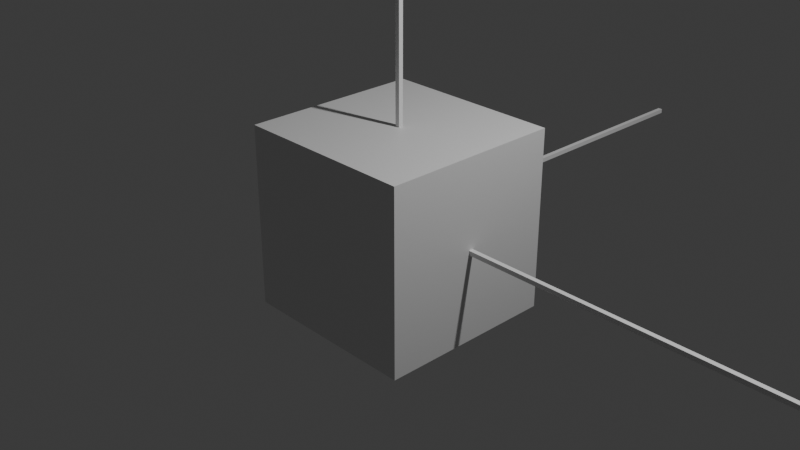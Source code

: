 # Source: grid_origin_test.blend  (saved by Blender 5.3.31; exported with 4.5.12 LTS)
import bpy
from mathutils import Matrix  # noqa: F401  (used for matrix-valued properties, if any)

bpy.ops.wm.read_factory_settings(use_empty=True)
scene = bpy.context.scene
scene.name = 'Scene'

# ---- collections
col_collection = bpy.data.collections.new('Collection'); scene.collection.children.link(col_collection)

# ---- materials (node trees are filled in below, after node groups)
mat_material = bpy.data.materials.new('Material')
mat_material.alpha_threshold = 0.0
mat_material.use_backface_culling_lightprobe_volume = False
mat_material.roughness = 0.5
mat_material.line_color = (0.0, 0.0, 0.0, 1.0)

# ---- material node trees
mat_material.use_nodes = True; mat_material.node_tree.nodes.clear()
_N = mat_material.node_tree.nodes; _L = mat_material.node_tree.links
n0 = _N.new('ShaderNodeOutputMaterial'); n0.name = 'Material Output'; n0.location = (200, 100)
n1 = _N.new('ShaderNodeBsdfPrincipled'); n1.name = 'Principled BSDF'; n1.location = (-200, 100)
n1.inputs[10].default_value = 0.005
_L.new(n1.outputs[0], n0.inputs[0])
n0.is_active_output = True

# ---- world
world_world = bpy.data.worlds.new('World'); scene.world = world_world
world_world.use_nodes = True; world_world.node_tree.nodes.clear()
_N = world_world.node_tree.nodes; _L = world_world.node_tree.links
n0 = _N.new('ShaderNodeOutputWorld'); n0.name = 'World Output'; n0.location = (200, 100)
n1 = _N.new('ShaderNodeBackground'); n1.name = 'Background'; n1.location = (-200, 100)
n1.inputs[0].default_value = (0.05088, 0.05088, 0.05088, 1.0)
_L.new(n1.outputs[0], n0.inputs[0])
n0.is_active_output = True
world_world.color = (0.05088, 0.05088, 0.05088)
world_world.sun_shadow_jitter_overblur = 0.0

# ---- cameras
cam_camera = bpy.data.cameras.new('Camera')
cam_camera.clip_end = 100.0
cam_camera.ortho_scale = 7.314

# ---- lights
light_light = bpy.data.lights.new('Light', 'POINT')
light_light.energy = 1000.0
light_light.shadow_soft_size = 0.1

# ---- meshes
me_origx = bpy.data.meshes.new('origx')
me_origx.from_pydata([(-2.275, -0.025, -0.025), (-2.275, -0.025, 0.025), (-2.275, 0.025, -0.025), (-2.275, 0.025, 0.025), (2.275, -0.025, -0.025), (2.275, -0.025, 0.025), (2.275, 0.025, -0.025), (2.275, 0.025, 0.025)], [], [(0, 1, 3, 2), (2, 3, 7, 6), (6, 7, 5, 4), (4, 5, 1, 0), (2, 6, 4, 0), (7, 3, 1, 5)])
me_origx.update()
me_origy = bpy.data.meshes.new('origy')
me_origy.from_pydata([(-0.025, -2.275, -0.025), (-0.025, -2.275, 0.025), (-0.025, 2.275, -0.025), (-0.025, 2.275, 0.025), (0.025, -2.275, -0.025), (0.025, -2.275, 0.025), (0.025, 2.275, -0.025), (0.025, 2.275, 0.025)], [], [(0, 1, 3, 2), (2, 3, 7, 6), (6, 7, 5, 4), (4, 5, 1, 0), (2, 6, 4, 0), (7, 3, 1, 5)])
me_origy.update()
me_origz = bpy.data.meshes.new('origz')
me_origz.from_pydata([(-0.025, -0.025, -2.275), (-0.025, -0.025, 2.275), (-0.025, 0.025, -2.275), (-0.025, 0.025, 2.275), (0.025, -0.025, -2.275), (0.025, -0.025, 2.275), (0.025, 0.025, -2.275), (0.025, 0.025, 2.275)], [], [(0, 1, 3, 2), (2, 3, 7, 6), (6, 7, 5, 4), (4, 5, 1, 0), (2, 6, 4, 0), (7, 3, 1, 5)])
me_origz.update()
me_cube = bpy.data.meshes.new('Cube')
me_cube.from_pydata([(1.0, 1.0, 1.0), (1.0, 1.0, -1.0), (1.0, -1.0, 1.0), (1.0, -1.0, -1.0), (-1.0, 1.0, 1.0), (-1.0, 1.0, -1.0), (-1.0, -1.0, 1.0), (-1.0, -1.0, -1.0)], [], [(0, 4, 6, 2), (3, 2, 6, 7), (7, 6, 4, 5), (5, 1, 3, 7), (1, 0, 2, 3), (5, 4, 0, 1)])
_uv = me_cube.uv_layers.new(name='UVMap')
_uv.uv.foreach_set('vector', [0.625, 0.5, 0.875, 0.5, 0.875, 0.75, 0.625, 0.75, 0.375, 0.75, 0.625, 0.75, 0.625, 1.0, 0.375, 1.0, 0.375, 0.0, 0.625, 0.0, 0.625, 0.25, 0.375, 0.25, 0.125, 0.5, 0.375, 0.5, 0.375, 0.75, 0.125, 0.75, 0.375, 0.5, 0.625, 0.5, 0.625, 0.75, 0.375, 0.75, 0.375, 0.25, 0.625, 0.25, 0.625, 0.5, 0.375, 0.5])
me_cube.materials.append(mat_material)
me_cube.update()

# ---- objects
ob_gridframeroot = bpy.data.objects.new('GridFrameRoot', None)
ob_origx = bpy.data.objects.new('origx', me_origx)
ob_origy = bpy.data.objects.new('origy', me_origy)
ob_origz = bpy.data.objects.new('origz', me_origz)
ob_cube = bpy.data.objects.new('Cube', me_cube)
ob_light = bpy.data.objects.new('Light', light_light)
ob_camera = bpy.data.objects.new('Camera', cam_camera)

# ---- transforms, parenting, visibility, modifiers, constraints
ob_gridframeroot.location = (0.0, 0.0, 0.0)
ob_origx.parent = ob_gridframeroot
ob_origx.location = (2.25, 0.0, 0.0)
ob_origy.parent = ob_gridframeroot
ob_origy.location = (0.0, 2.25, 0.0)
ob_origz.parent = ob_gridframeroot
ob_origz.location = (0.0, 0.0, 2.25)
ob_cube.location = (0.0, 0.0, 0.0)
ob_cube.lock_rotations_4d = False
ob_cube.empty_display_type = 'ARROWS'
ob_cube.lineart.crease_threshold = 0.0
ob_light.location = (4.076, 1.005, 5.904)
ob_light.rotation_euler = (0.6503, 0.05522, 1.866)
ob_light.lock_rotations_4d = False
ob_light.empty_display_type = 'ARROWS'
ob_light.color = (0.0, 0.0, 0.0, 0.0)
ob_light.lineart.crease_threshold = 0.0
ob_camera.location = (7.359, -6.926, 4.958)
ob_camera.rotation_euler = (1.109, 0.0, 0.8149)
ob_camera.lock_rotations_4d = False
ob_camera.empty_display_type = 'ARROWS'
ob_camera.color = (0.0, 0.0, 0.0, 0.0)
ob_camera.display_type = 'WIRE'
ob_camera.lineart.crease_threshold = 0.0

# ---- collection membership
scene.collection.objects.link(ob_gridframeroot)
scene.collection.objects.link(ob_origx)
scene.collection.objects.link(ob_origy)
scene.collection.objects.link(ob_origz)
col_collection.objects.link(ob_cube)
col_collection.objects.link(ob_light)
col_collection.objects.link(ob_camera)

# ---- scene / render settings (as saved in the file)
scene.camera = ob_camera
scene.frame_start = 1; scene.frame_end = 250; scene.frame_set(1)
scene.render.engine = 'BLENDER_EEVEE_NEXT'
scene.render.bake_bias = 0.0
scene.render.bake_samples = 0
scene.render.compositor_device = 'GPU'
scene.eevee.use_volume_custom_range = False
scene.eevee.fast_gi_thickness_near = 0.1
scene.eevee.fast_gi_thickness_far = 0.0
scene.eevee.ray_tracing_options.screen_trace_thickness = 0.1
bpy.context.view_layer.update()
